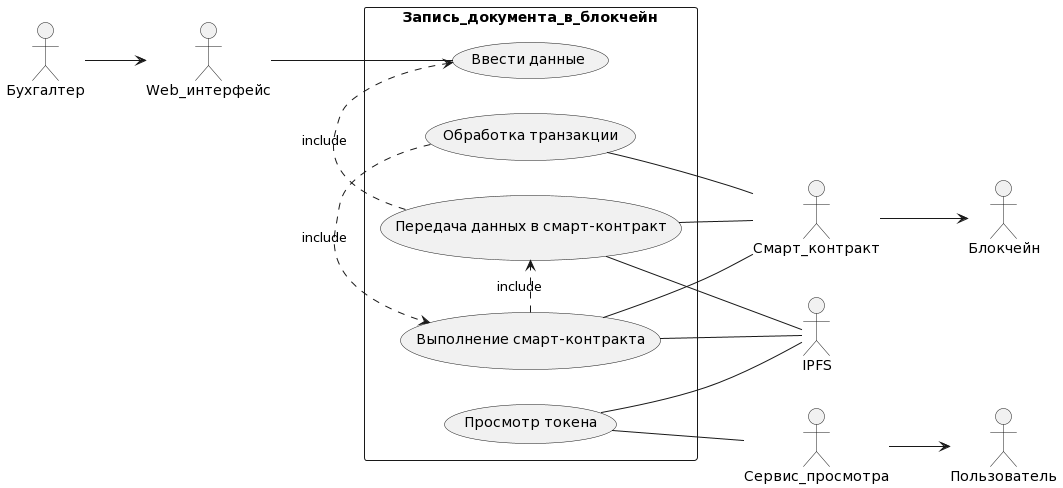

The diagram above was rendered by PlantUML. Its source (embedded in the PNG):
@startuml
skinparam monochrome true
hide circle
hide methods
left to right direction
skinparam packageStyle rectangle

actor "Бухгалтер"
actor "Смарт_контракт" 
actor "Блокчейн" 
actor "Web_интерфейс"
actor "IPFS"
actor "Пользователь"
actor "Сервис_просмотра"

Смарт_контракт --> Блокчейн

rectangle Запись_документа_в_блокчейн {
usecase case1 as "Ввести данные"
usecase case2 as "Передача данных в смарт-контракт"
usecase case3 as "Выполнение смарт-контракта"
usecase case4 as "Обработка транзакции"
usecase case5 as "Просмотр токена"


 Бухгалтер --> Web_интерфейс
 Web_интерфейс -- case1
 (case2) .> (case1) : include
 (case3) .> (case2) : include
 (case4) .> (case3) : include
 case2 -- Смарт_контракт 
 case3 -- Смарт_контракт 
 case4 -- Смарт_контракт 
 case2 -- IPFS
 case3 -- IPFS 
 case5 -- IPFS
 case5 -- Сервис_просмотра
 Сервис_просмотра --> Пользователь

}
@enduml